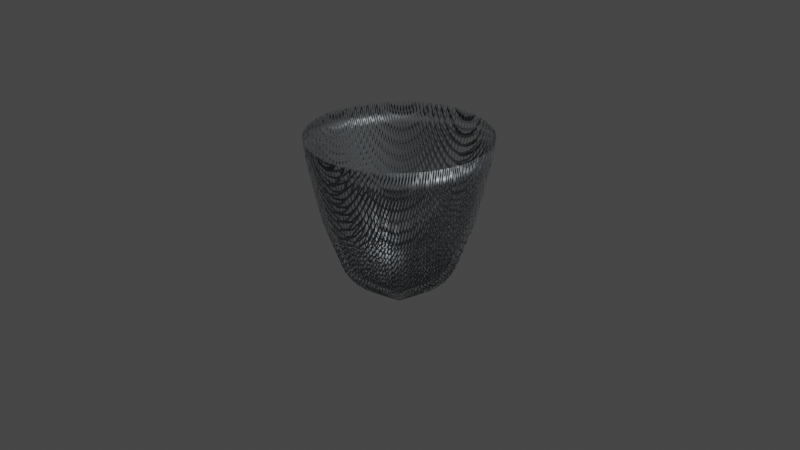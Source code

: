 # Source: trashcan.blend  (saved by Blender 2.80.75; exported with 4.5.12 LTS)
import bpy
from mathutils import Matrix  # noqa: F401  (used for matrix-valued properties, if any)

bpy.ops.wm.read_factory_settings(use_empty=True)
scene = bpy.context.scene
scene.name = 'Scene'

# ---- collections
col_collection = bpy.data.collections.new('Collection'); scene.collection.children.link(col_collection)

# ---- materials (node trees are filled in below, after node groups)
mat_material_001 = bpy.data.materials.new('Material.001')

# ---- material node trees
mat_material_001.use_nodes = True; mat_material_001.node_tree.nodes.clear()
_N = mat_material_001.node_tree.nodes; _L = mat_material_001.node_tree.links
n0 = _N.new('ShaderNodeOutputMaterial'); n0.name = 'Material Output'; n0.location = (474, 286)
n1 = _N.new('ShaderNodeMixShader'); n1.name = 'Mix Shader'; n1.location = (255, 242)
n2 = _N.new('ShaderNodeTexBrick'); n2.name = 'Brick Texture'; n2.location = (-308, 301)
n2.width = 182
n2.inputs[4].default_value = -18.4
n2.inputs[5].default_value = 0.03
n2.inputs[6].default_value = 0.0
n2.inputs[8].default_value = 0.4
n2.inputs[9].default_value = 0.2
n3 = _N.new('ShaderNodeBsdfTransparent'); n3.name = 'Transparent BSDF'; n3.location = (-87, 168)
n3.hide = True
n4 = _N.new('ShaderNodeBsdfPrincipled'); n4.name = 'Principled BSDF'; n4.location = (-70, 79)
n4.distribution = 'GGX'
n4.subsurface_method = 'BURLEY'
n4.inputs[0].default_value = (0.2143, 0.2314, 0.2469, 1.0)
n4.inputs[1].default_value = 0.8909
n4.inputs[3].default_value = 1.45
n4.inputs[14].default_value = (0.9809, 0.9813, 0.9817, 1.0)
n4.inputs[19].default_value = 0.1415
n4.inputs[20].default_value = 0.3777
n4.inputs[24].default_value = 0.05682
n4.inputs[27].default_value = (0.0, 0.0, 0.0, 1.0)
n4.inputs[28].default_value = 1.0
_L.new(n4.outputs[0], n1.inputs[2])
_L.new(n1.outputs[0], n0.inputs[0])
_L.new(n3.outputs[0], n1.inputs[1])
_L.new(n2.outputs[1], n1.inputs[0])
n0.is_active_output = True

# ---- world
world_world = bpy.data.worlds.new('World'); scene.world = world_world
world_world.use_nodes = True; world_world.node_tree.nodes.clear()
_N = world_world.node_tree.nodes; _L = world_world.node_tree.links
n0 = _N.new('ShaderNodeOutputWorld'); n0.name = 'World Output'; n0.location = (300, 300)
n1 = _N.new('ShaderNodeBackground'); n1.name = 'Background'; n1.location = (10, 300)
n1.inputs[0].default_value = (0.05088, 0.05088, 0.05088, 1.0)
_L.new(n1.outputs[0], n0.inputs[0])
n0.is_active_output = True
world_world.color = (0.05088, 0.05088, 0.05088)
world_world.use_sun_shadow = False
world_world.sun_shadow_jitter_overblur = 0.0

# ---- cameras
cam_camera = bpy.data.cameras.new('Camera')
cam_camera.clip_end = 100.0
cam_camera.ortho_scale = 7.314

# ---- lights
light_light = bpy.data.lights.new('Light', 'POINT')
light_light.transmission_factor = 0.0
light_light.energy = 1000.0
light_light.shadow_soft_size = 0.1
light_light.shadow_maximum_resolution = 0.006
light_light.use_absolute_resolution = True

# ---- meshes
me_cylinder_001 = bpy.data.meshes.new('Cylinder.001')
me_cylinder_001.from_pydata([(4.949e-08, 0.5923, -1.0), (-5.799e-08, 0.9372, 1.0), (0.1155, 0.5809, -1.0), (0.2266, 0.5472, -1.0), (0.3587, 0.8659, 1.0), (0.329, 0.4924, -1.0), (0.4188, 0.4188, -1.0), (0.4924, 0.329, -1.0), (0.7793, 0.5207, 1.0), (0.5472, 0.2266, -1.0), (0.8659, 0.3587, 1.0), (0.5809, 0.1155, -1.0), (0.5923, 1.652e-07, -1.0), (0.5809, -0.1155, -1.0), (0.9192, -0.1828, 1.0), (0.5472, -0.2266, -1.0), (0.8659, -0.3587, 1.0), (0.4924, -0.329, -1.0), (0.7793, -0.5207, 1.0), (0.4188, -0.4188, -1.0), (0.6627, -0.6627, 1.0), (0.329, -0.4924, -1.0), (0.2266, -0.5472, -1.0), (0.1155, -0.5809, -1.0), (-1.435e-07, -0.5923, -1.0), (-3.146e-07, -0.9372, 1.0), (-0.1155, -0.5809, -1.0), (-0.1828, -0.9192, 1.0), (-0.2266, -0.5472, -1.0), (-0.3587, -0.8659, 1.0), (-0.329, -0.4924, -1.0), (-0.4188, -0.4188, -1.0), (-0.6627, -0.6627, 1.0), (-0.4924, -0.329, -1.0), (-0.7793, -0.5207, 1.0), (-0.5472, -0.2266, -1.0), (-0.5809, -0.1155, -1.0), (-0.9192, -0.1828, 1.0), (-0.5923, 6.924e-07, -1.0), (-0.9372, 8.931e-07, 1.0), (-0.5809, 0.1155, -1.0), (-0.9192, 0.1828, 1.0), (-0.5472, 0.2266, -1.0), (-0.8659, 0.3587, 1.0), (-0.4924, 0.329, -1.0), (-0.4188, 0.4188, -1.0), (-0.329, 0.4924, -1.0), (-0.2266, 0.5472, -1.0), (-0.3587, 0.8659, 1.0), (-0.1155, 0.5809, -1.0), (0.1951, 0.9808, 1.0), (0.0, 1.0, 1.0), (0.3827, 0.9239, 1.0), (0.5556, 0.8315, 1.0), (0.7071, 0.7071, 1.0), (0.8315, 0.5556, 1.0), (0.9239, 0.3827, 1.0), (0.9808, 0.1951, 1.0), (1.0, 7.55e-08, 1.0), (0.9808, -0.1951, 1.0), (0.9239, -0.3827, 1.0), (0.8315, -0.5556, 1.0), (0.7071, -0.7071, 1.0), (0.5556, -0.8315, 1.0), (0.3827, -0.9239, 1.0), (0.1951, -0.9808, 1.0), (-3.258e-07, -1.0, 1.0), (-0.1951, -0.9808, 1.0), (-0.3827, -0.9239, 1.0), (-0.5556, -0.8315, 1.0), (-0.7071, -0.7071, 1.0), (-0.8315, -0.5556, 1.0), (-0.9239, -0.3827, 1.0), (-0.9808, -0.1951, 1.0), (-1.0, 9.656e-07, 1.0), (-0.9808, 0.1951, 1.0), (-0.9239, 0.3827, 1.0), (-0.8315, 0.5556, 1.0), (-0.7071, 0.7071, 1.0), (-0.5556, 0.8315, 1.0), (-0.3827, 0.9239, 1.0), (-0.1951, 0.9808, 1.0), (0.1828, 0.9192, 1.0), (0.5207, 0.7793, 1.0), (0.6627, 0.6627, 1.0), (0.9192, 0.1828, 1.0), (0.9372, 4.135e-08, 1.0), (0.5207, -0.7793, 1.0), (0.3587, -0.8659, 1.0), (0.1828, -0.9192, 1.0), (-0.5207, -0.7793, 1.0), (-0.8659, -0.3587, 1.0), (-0.7793, 0.5207, 1.0), (-0.6627, 0.6627, 1.0), (-0.5207, 0.7793, 1.0), (-0.1828, 0.9192, 1.0), (0.1048, 0.5271, -0.9053), (-2.013e-07, 0.5374, -0.9053), (0.2057, 0.4965, -0.9053), (0.2986, 0.4469, -0.9053), (0.38, 0.38, -0.9053), (0.4469, 0.2986, -0.9053), (0.4965, 0.2057, -0.9053), (0.5271, 0.1048, -0.9053), (0.5374, 1.38e-07, -0.9053), (0.5271, -0.1048, -0.9053), (0.4965, -0.2057, -0.9053), (0.4469, -0.2986, -0.9053), (0.38, -0.38, -0.9053), (0.2986, -0.4469, -0.9053), (0.2057, -0.4965, -0.9053), (0.1048, -0.5271, -0.9053), (-3.485e-07, -0.5374, -0.9053), (-0.1048, -0.5271, -0.9053), (-0.2057, -0.4965, -0.9053), (-0.2986, -0.4469, -0.9053), (-0.38, -0.38, -0.9053), (-0.4469, -0.2986, -0.9053), (-0.4965, -0.2057, -0.9053), (-0.5271, -0.1048, -0.9053), (-0.5374, 6.264e-07, -0.9053), (-0.5271, 0.1048, -0.9053), (-0.4965, 0.2057, -0.9053), (-0.4469, 0.2986, -0.9053), (-0.38, 0.38, -0.9053), (-0.2986, 0.4469, -0.9053), (-0.2057, 0.4965, -0.9053), (-0.1048, 0.5271, -0.9053)], [], [(0, 51, 50, 2), (2, 50, 52, 3), (3, 52, 53, 5), (5, 53, 54, 6), (6, 54, 55, 7), (7, 55, 56, 9), (9, 56, 57, 11), (11, 57, 58, 12), (12, 58, 59, 13), (13, 59, 60, 15), (15, 60, 61, 17), (17, 61, 62, 19), (19, 62, 63, 21), (21, 63, 64, 22), (22, 64, 65, 23), (23, 65, 66, 24), (24, 66, 67, 26), (26, 67, 68, 28), (28, 68, 69, 30), (30, 69, 70, 31), (31, 70, 71, 33), (33, 71, 72, 35), (35, 72, 73, 36), (36, 73, 74, 38), (38, 74, 75, 40), (40, 75, 76, 42), (42, 76, 77, 44), (44, 77, 78, 45), (45, 78, 79, 46), (46, 79, 80, 47), (82, 1, 97, 96), (47, 80, 81, 49), (49, 81, 51, 0), (0, 2, 3, 5, 6, 7, 9, 11, 12, 13, 15, 17, 19, 21, 22, 23, 24, 26, 28, 30, 31, 33, 35, 36, 38, 40, 42, 44, 45, 46, 47, 49), (1, 82, 50, 51), (82, 4, 52, 50), (4, 83, 53, 52), (83, 84, 54, 53), (84, 8, 55, 54), (8, 10, 56, 55), (10, 85, 57, 56), (85, 86, 58, 57), (86, 14, 59, 58), (14, 16, 60, 59), (16, 18, 61, 60), (18, 20, 62, 61), (20, 87, 63, 62), (87, 88, 64, 63), (88, 89, 65, 64), (89, 25, 66, 65), (25, 27, 67, 66), (27, 29, 68, 67), (29, 90, 69, 68), (90, 32, 70, 69), (32, 34, 71, 70), (34, 91, 72, 71), (91, 37, 73, 72), (37, 39, 74, 73), (39, 41, 75, 74), (41, 43, 76, 75), (43, 92, 77, 76), (92, 93, 78, 77), (93, 94, 79, 78), (94, 48, 80, 79), (48, 95, 81, 80), (95, 1, 51, 81), (96, 97, 127, 126, 125, 124, 123, 122, 121, 120, 119, 118, 117, 116, 115, 114, 113, 112, 111, 110, 109, 108, 107, 106, 105, 104, 103, 102, 101, 100, 99, 98), (93, 92, 123, 124), (89, 88, 110, 111), (4, 82, 96, 98), (94, 93, 124, 125), (25, 89, 111, 112), (83, 4, 98, 99), (48, 94, 125, 126), (27, 25, 112, 113), (84, 83, 99, 100), (95, 48, 126, 127), (29, 27, 113, 114), (8, 84, 100, 101), (1, 95, 127, 97), (90, 29, 114, 115), (10, 8, 101, 102), (32, 90, 115, 116), (85, 10, 102, 103), (34, 32, 116, 117), (86, 85, 103, 104), (91, 34, 117, 118), (14, 86, 104, 105), (37, 91, 118, 119), (16, 14, 105, 106), (39, 37, 119, 120), (18, 16, 106, 107), (41, 39, 120, 121), (20, 18, 107, 108), (43, 41, 121, 122), (87, 20, 108, 109), (92, 43, 122, 123), (88, 87, 109, 110)])
me_cylinder_001.polygons.foreach_set('use_smooth', [True] * 98)
_uv = me_cylinder_001.uv_layers.new(name='UVMap')
_uv.uv.foreach_set('vector', [1.0, 0.5, 1.0, 1.0, 0.9688, 1.0, 0.9688, 0.5, 0.9688, 0.5, 0.9688, 1.0, 0.9375, 1.0, 0.9375, 0.5, 0.9375, 0.5, 0.9375, 1.0, 0.9062, 1.0, 0.9062, 0.5, 0.9062, 0.5, 0.9062, 1.0, 0.875, 1.0, 0.875, 0.5, 0.875, 0.5, 0.875, 1.0, 0.8438, 1.0, 0.8438, 0.5, 0.8438, 0.5, 0.8438, 1.0, 0.8125, 1.0, 0.8125, 0.5, 0.8125, 0.5, 0.8125, 1.0, 0.7812, 1.0, 0.7812, 0.5, 0.7812, 0.5, 0.7812, 1.0, 0.75, 1.0, 0.75, 0.5, 0.75, 0.5, 0.75, 1.0, 0.7188, 1.0, 0.7188, 0.5, 0.7188, 0.5, 0.7188, 1.0, 0.6875, 1.0, 0.6875, 0.5, 0.6875, 0.5, 0.6875, 1.0, 0.6562, 1.0, 0.6562, 0.5, 0.6562, 0.5, 0.6562, 1.0, 0.625, 1.0, 0.625, 0.5, 0.625, 0.5, 0.625, 1.0, 0.5938, 1.0, 0.5938, 0.5, 0.5938, 0.5, 0.5938, 1.0, 0.5625, 1.0, 0.5625, 0.5, 0.5625, 0.5, 0.5625, 1.0, 0.5312, 1.0, 0.5312, 0.5, 0.5312, 0.5, 0.5312, 1.0, 0.5, 1.0, 0.5, 0.5, 0.5, 0.5, 0.5, 1.0, 0.4688, 1.0, 0.4688, 0.5, 0.4688, 0.5, 0.4688, 1.0, 0.4375, 1.0, 0.4375, 0.5, 0.4375, 0.5, 0.4375, 1.0, 0.4062, 1.0, 0.4062, 0.5, 0.4062, 0.5, 0.4062, 1.0, 0.375, 1.0, 0.375, 0.5, 0.375, 0.5, 0.375, 1.0, 0.3438, 1.0, 0.3438, 0.5, 0.3438, 0.5, 0.3438, 1.0, 0.3125, 1.0, 0.3125, 0.5, 0.3125, 0.5, 0.3125, 1.0, 0.2812, 1.0, 0.2812, 0.5, 0.2812, 0.5, 0.2812, 1.0, 0.25, 1.0, 0.25, 0.5, 0.25, 0.5, 0.25, 1.0, 0.2188, 1.0, 0.2188, 0.5, 0.2188, 0.5, 0.2188, 1.0, 0.1875, 1.0, 0.1875, 0.5, 0.1875, 0.5, 0.1875, 1.0, 0.1562, 1.0, 0.1562, 0.5, 0.1562, 0.5, 0.1562, 1.0, 0.125, 1.0, 0.125, 0.5, 0.125, 0.5, 0.125, 1.0, 0.09375, 1.0, 0.09375, 0.5, 0.09375, 0.5, 0.09375, 1.0, 0.0625, 1.0, 0.0625, 0.5, 0.291, 0.4559, 0.25, 0.4599, 0.25, 0.4599, 0.291, 0.4559, 0.0625, 0.5, 0.0625, 1.0, 0.03125, 1.0, 0.03125, 0.5, 0.03125, 0.5, 0.03125, 1.0, 0.0, 1.0, 0.0, 0.5, 0.75, 0.49, 0.7968, 0.4854, 0.8418, 0.4717, 0.8833, 0.4496, 0.9197, 0.4197, 0.9496, 0.3833, 0.9717, 0.3418, 0.9854, 0.2968, 0.99, 0.25, 0.9854, 0.2032, 0.9717, 0.1582, 0.9496, 0.1167, 0.9197, 0.08029, 0.8833, 0.05045, 0.8418, 0.02827, 0.7968, 0.01461, 0.75, 0.01, 0.7032, 0.01461, 0.6582, 0.02827, 0.6167, 0.05045, 0.5803, 0.08029, 0.5504, 0.1167, 0.5283, 0.1582, 0.5146, 0.2032, 0.51, 0.25, 0.5146, 0.2968, 0.5283, 0.3418, 0.5504, 0.3833, 0.5803, 0.4197, 0.6167, 0.4496, 0.6582, 0.4717, 0.7032, 0.4854, 0.25, 0.4599, 0.291, 0.4559, 0.2968, 0.4854, 0.25, 0.49, 0.291, 0.4559, 0.3303, 0.4439, 0.3418, 0.4717, 0.2968, 0.4854, 0.3303, 0.4439, 0.3666, 0.4245, 0.3833, 0.4496, 0.3418, 0.4717, 0.3666, 0.4245, 0.3984, 0.3984, 0.4197, 0.4197, 0.3833, 0.4496, 0.3984, 0.3984, 0.4245, 0.3666, 0.4496, 0.3833, 0.4197, 0.4197, 0.4245, 0.3666, 0.4439, 0.3303, 0.4717, 0.3418, 0.4496, 0.3833, 0.4439, 0.3303, 0.4559, 0.291, 0.4854, 0.2968, 0.4717, 0.3418, 0.4559, 0.291, 0.4599, 0.25, 0.49, 0.25, 0.4854, 0.2968, 0.4599, 0.25, 0.4559, 0.209, 0.4854, 0.2032, 0.49, 0.25, 0.4559, 0.209, 0.4439, 0.1697, 0.4717, 0.1582, 0.4854, 0.2032, 0.4439, 0.1697, 0.4245, 0.1334, 0.4496, 0.1167, 0.4717, 0.1582, 0.4245, 0.1334, 0.3984, 0.1016, 0.4197, 0.08029, 0.4496, 0.1167, 0.3984, 0.1016, 0.3666, 0.07546, 0.3833, 0.05045, 0.4197, 0.08029, 0.3666, 0.07546, 0.3303, 0.05606, 0.3418, 0.02827, 0.3833, 0.05045, 0.3303, 0.05606, 0.291, 0.04412, 0.2968, 0.01461, 0.3418, 0.02827, 0.291, 0.04412, 0.25, 0.04009, 0.25, 0.01, 0.2968, 0.01461, 0.25, 0.04009, 0.209, 0.04412, 0.2032, 0.01461, 0.25, 0.01, 0.209, 0.04412, 0.1697, 0.05607, 0.1582, 0.02827, 0.2032, 0.01461, 0.1697, 0.05607, 0.1334, 0.07546, 0.1167, 0.05045, 0.1582, 0.02827, 0.1334, 0.07546, 0.1016, 0.1016, 0.08029, 0.08029, 0.1167, 0.05045, 0.1016, 0.1016, 0.07546, 0.1334, 0.05045, 0.1167, 0.08029, 0.08029, 0.07546, 0.1334, 0.05606, 0.1697, 0.02827, 0.1582, 0.05045, 0.1167, 0.05606, 0.1697, 0.04412, 0.209, 0.01461, 0.2032, 0.02827, 0.1582, 0.04412, 0.209, 0.04009, 0.25, 0.01, 0.25, 0.01461, 0.2032, 0.04009, 0.25, 0.04412, 0.291, 0.01461, 0.2968, 0.01, 0.25, 0.04412, 0.291, 0.05606, 0.3303, 0.02827, 0.3418, 0.01461, 0.2968, 0.05606, 0.3303, 0.07546, 0.3666, 0.05045, 0.3833, 0.02827, 0.3418, 0.07546, 0.3666, 0.1016, 0.3984, 0.08029, 0.4197, 0.05045, 0.3833, 0.1016, 0.3984, 0.1334, 0.4245, 0.1167, 0.4496, 0.08029, 0.4197, 0.1334, 0.4245, 0.1697, 0.4439, 0.1582, 0.4717, 0.1167, 0.4496, 0.1697, 0.4439, 0.209, 0.4559, 0.2032, 0.4854, 0.1582, 0.4717, 0.209, 0.4559, 0.25, 0.4599, 0.25, 0.49, 0.2032, 0.4854, 0.291, 0.4559, 0.25, 0.4599, 0.209, 0.4559, 0.1697, 0.4439, 0.1334, 0.4245, 0.1016, 0.3984, 0.07546, 0.3666, 0.05606, 0.3303, 0.04412, 0.291, 0.04009, 0.25, 0.04412, 0.209, 0.05606, 0.1697, 0.07546, 0.1334, 0.1016, 0.1016, 0.1334, 0.07546, 0.1697, 0.05607, 0.209, 0.04412, 0.25, 0.04009, 0.291, 0.04412, 0.3303, 0.05606, 0.3666, 0.07546, 0.3984, 0.1016, 0.4245, 0.1334, 0.4439, 0.1697, 0.4559, 0.209, 0.4599, 0.25, 0.4559, 0.291, 0.4439, 0.3303, 0.4245, 0.3666, 0.3984, 0.3984, 0.3666, 0.4245, 0.3303, 0.4439, 0.1016, 0.3984, 0.07546, 0.3666, 0.07546, 0.3666, 0.1016, 0.3984, 0.291, 0.04412, 0.3303, 0.05606, 0.3303, 0.05606, 0.291, 0.04412, 0.3303, 0.4439, 0.291, 0.4559, 0.291, 0.4559, 0.3303, 0.4439, 0.1334, 0.4245, 0.1016, 0.3984, 0.1016, 0.3984, 0.1334, 0.4245, 0.25, 0.04009, 0.291, 0.04412, 0.291, 0.04412, 0.25, 0.04009, 0.3666, 0.4245, 0.3303, 0.4439, 0.3303, 0.4439, 0.3666, 0.4245, 0.1697, 0.4439, 0.1334, 0.4245, 0.1334, 0.4245, 0.1697, 0.4439, 0.209, 0.04412, 0.25, 0.04009, 0.25, 0.04009, 0.209, 0.04412, 0.3984, 0.3984, 0.3666, 0.4245, 0.3666, 0.4245, 0.3984, 0.3984, 0.209, 0.4559, 0.1697, 0.4439, 0.1697, 0.4439, 0.209, 0.4559, 0.1697, 0.05607, 0.209, 0.04412, 0.209, 0.04412, 0.1697, 0.05607, 0.4245, 0.3666, 0.3984, 0.3984, 0.3984, 0.3984, 0.4245, 0.3666, 0.25, 0.4599, 0.209, 0.4559, 0.209, 0.4559, 0.25, 0.4599, 0.1334, 0.07546, 0.1697, 0.05607, 0.1697, 0.05607, 0.1334, 0.07546, 0.4439, 0.3303, 0.4245, 0.3666, 0.4245, 0.3666, 0.4439, 0.3303, 0.1016, 0.1016, 0.1334, 0.07546, 0.1334, 0.07546, 0.1016, 0.1016, 0.4559, 0.291, 0.4439, 0.3303, 0.4439, 0.3303, 0.4559, 0.291, 0.07546, 0.1334, 0.1016, 0.1016, 0.1016, 0.1016, 0.07546, 0.1334, 0.4599, 0.25, 0.4559, 0.291, 0.4559, 0.291, 0.4599, 0.25, 0.05606, 0.1697, 0.07546, 0.1334, 0.07546, 0.1334, 0.05606, 0.1697, 0.4559, 0.209, 0.4599, 0.25, 0.4599, 0.25, 0.4559, 0.209, 0.04412, 0.209, 0.05606, 0.1697, 0.05606, 0.1697, 0.04412, 0.209, 0.4439, 0.1697, 0.4559, 0.209, 0.4559, 0.209, 0.4439, 0.1697, 0.04009, 0.25, 0.04412, 0.209, 0.04412, 0.209, 0.04009, 0.25, 0.4245, 0.1334, 0.4439, 0.1697, 0.4439, 0.1697, 0.4245, 0.1334, 0.04412, 0.291, 0.04009, 0.25, 0.04009, 0.25, 0.04412, 0.291, 0.3984, 0.1016, 0.4245, 0.1334, 0.4245, 0.1334, 0.3984, 0.1016, 0.05606, 0.3303, 0.04412, 0.291, 0.04412, 0.291, 0.05606, 0.3303, 0.3666, 0.07546, 0.3984, 0.1016, 0.3984, 0.1016, 0.3666, 0.07546, 0.07546, 0.3666, 0.05606, 0.3303, 0.05606, 0.3303, 0.07546, 0.3666, 0.3303, 0.05606, 0.3666, 0.07546, 0.3666, 0.07546, 0.3303, 0.05606])
me_cylinder_001.materials.append(mat_material_001)
me_cylinder_001.use_remesh_preserve_volume = False
me_cylinder_001.use_remesh_preserve_attributes = False
me_cylinder_001.use_mirror_vertex_groups = False
me_cylinder_001.update()

# ---- objects
ob_light = bpy.data.objects.new('Light', light_light)
ob_camera = bpy.data.objects.new('Camera', cam_camera)
ob_cylinder = bpy.data.objects.new('Cylinder', me_cylinder_001)

# ---- transforms, parenting, visibility, modifiers, constraints
ob_light.location = (4.076, 1.005, 5.904)
ob_light.rotation_euler = (0.6503, 0.05522, 1.866)
ob_light.lock_rotations_4d = False
ob_light.empty_display_type = 'ARROWS'
ob_light.color = (0.0, 0.0, 0.0, 0.0)
ob_light.lineart.crease_threshold = 0.0
ob_camera.location = (7.359, -6.926, 4.958)
ob_camera.rotation_euler = (1.109, 0.0, 0.8149)
ob_camera.lock_rotations_4d = False
ob_camera.empty_display_type = 'ARROWS'
ob_camera.color = (0.0, 0.0, 0.0, 0.0)
ob_camera.display_type = 'WIRE'
ob_camera.lineart.crease_threshold = 0.0
ob_cylinder.location = (0.0, 0.0, 0.0)
ob_cylinder.lineart.crease_threshold = 0.0
_m = ob_cylinder.modifiers.new('Bevel', 'BEVEL')
_m.segments = 3
_m.limit_method = 'WEIGHT'
_m.use_clamp_overlap = False
_m = ob_cylinder.modifiers.new('Subdivision', 'SUBSURF')
_m.uv_smooth = 'PRESERVE_CORNERS'
_m.quality = 1
_m.levels = 2
_m.render_levels = 1

# ---- collection membership
col_collection.objects.link(ob_light)
col_collection.objects.link(ob_camera)
col_collection.objects.link(ob_cylinder)

# ---- scene / render settings (as saved in the file)
scene.camera = ob_camera
scene.frame_start = 1; scene.frame_end = 250; scene.frame_set(1)
scene.render.engine = 'CYCLES'
scene.cycles.use_denoising = False
scene.cycles.samples = 128
scene.cycles.sampling_pattern = 'TABULATED_SOBOL'
scene.cycles.use_adaptive_sampling = False
scene.cycles.use_light_tree = False
scene.view_settings.view_transform = 'Filmic'
bpy.context.view_layer.update()
